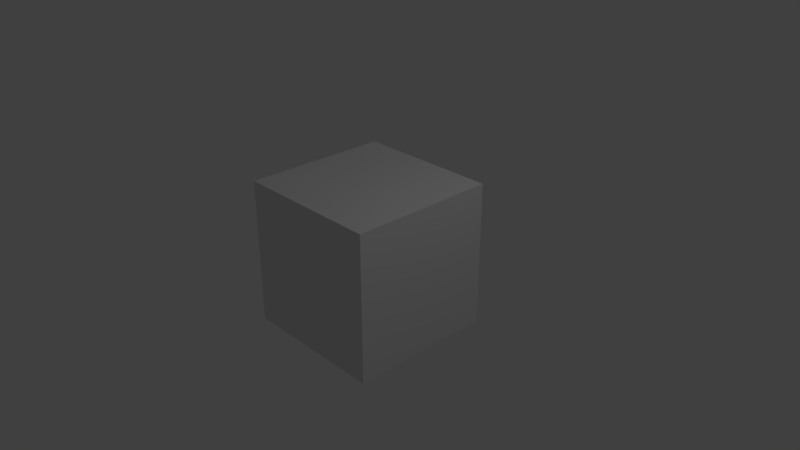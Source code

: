 # Source: Boss_Statue.blend  (saved by Blender 2.79.0; exported with 4.5.12 LTS)
import bpy
from mathutils import Matrix  # noqa: F401  (used for matrix-valued properties, if any)

bpy.ops.wm.read_factory_settings(use_empty=True)
scene = bpy.context.scene
scene.name = 'Scene'

# ---- collections
col_collection_1 = bpy.data.collections.new('Collection 1'); scene.collection.children.link(col_collection_1)

# ---- materials (node trees are filled in below, after node groups)
mat_material = bpy.data.materials.new('Material')
mat_material.alpha_threshold = 0.0
mat_material.use_transparent_shadow = False
mat_material.roughness = 0.5
mat_material.line_color = (0.0, 0.0, 0.0, 1.0)

# ---- material node trees

# ---- world
world_world = bpy.data.worlds.new('World'); scene.world = world_world
world_world.color = (0.05088, 0.05088, 0.05088)
world_world.use_sun_shadow = False
world_world.sun_shadow_jitter_overblur = 0.0
world_world.cycles.sampling_method = 'MANUAL'

# ---- cameras
cam_camera = bpy.data.cameras.new('Camera')
cam_camera.clip_end = 100.0
cam_camera.lens = 35.0
cam_camera.sensor_width = 32.0
cam_camera.sensor_height = 18.0
cam_camera.ortho_scale = 7.314
cam_camera.dof.focus_distance = 0.0
cam_camera.dof.aperture_fstop = 128.0

# ---- lights
light_lamp = bpy.data.lights.new('Lamp', 'POINT')
light_lamp.transmission_factor = 0.0
light_lamp.cutoff_distance = 30.0
light_lamp.energy = 100.0
light_lamp.shadow_buffer_clip_start = 1.001
light_lamp.shadow_soft_size = 0.1
light_lamp.shadow_maximum_resolution = 0.006
light_lamp.use_absolute_resolution = True

# ---- meshes
me_cube = bpy.data.meshes.new('Cube')
me_cube.from_pydata([(1.0, 1.0, -1.0), (1.0, -1.0, -1.0), (-1.0, -1.0, -1.0), (-1.0, 1.0, -1.0), (1.0, 1.0, 1.0), (1.0, -1.0, 1.0), (-1.0, -1.0, 1.0), (-1.0, 1.0, 1.0)], [], [(0, 1, 2, 3), (4, 7, 6, 5), (0, 4, 5, 1), (1, 5, 6, 2), (2, 6, 7, 3), (4, 0, 3, 7)])
me_cube.materials.append(mat_material)
me_cube.use_remesh_preserve_volume = False
me_cube.use_remesh_preserve_attributes = False
me_cube.use_mirror_vertex_groups = False
me_cube.update()

# ---- objects
ob_cube = bpy.data.objects.new('Cube', me_cube)
ob_lamp = bpy.data.objects.new('Lamp', light_lamp)
ob_camera = bpy.data.objects.new('Camera', cam_camera)

# ---- transforms, parenting, visibility, modifiers, constraints
ob_cube.location = (0.0, 0.0, 0.0)
ob_cube.lock_rotations_4d = False
ob_cube.empty_display_type = 'ARROWS'
ob_cube.lineart.crease_threshold = 0.0
ob_lamp.location = (4.076, 1.005, 5.904)
ob_lamp.rotation_euler = (0.6503, 0.05522, 1.866)
ob_lamp.lock_rotations_4d = False
ob_lamp.empty_display_type = 'ARROWS'
ob_lamp.color = (0.0, 0.0, 0.0, 0.0)
ob_lamp.lineart.crease_threshold = 0.0
ob_camera.location = (7.481, -6.508, 5.344)
ob_camera.rotation_euler = (1.109, 0.0, 0.8149)
ob_camera.lock_rotations_4d = False
ob_camera.empty_display_type = 'ARROWS'
ob_camera.color = (0.0, 0.0, 0.0, 0.0)
ob_camera.display_type = 'WIRE'
ob_camera.lineart.crease_threshold = 0.0

# ---- collection membership
col_collection_1.objects.link(ob_cube)
col_collection_1.objects.link(ob_lamp)
col_collection_1.objects.link(ob_camera)

# ---- scene / render settings (as saved in the file)
scene.camera = ob_camera
scene.frame_start = 1; scene.frame_end = 250; scene.frame_set(1)
scene.render.engine = 'BLENDER_EEVEE_NEXT'
scene.render.resolution_percentage = 50
scene.render.dither_intensity = 0.0
scene.cycles.use_denoising = False
scene.cycles.samples = 128
scene.cycles.sampling_pattern = 'TABULATED_SOBOL'
scene.cycles.use_adaptive_sampling = False
scene.cycles.use_light_tree = False
scene.cycles.blur_glossy = 0.0
scene.cycles.sample_clamp_indirect = 0.0
scene.view_settings.view_transform = 'Standard'
bpy.context.view_layer.update()

